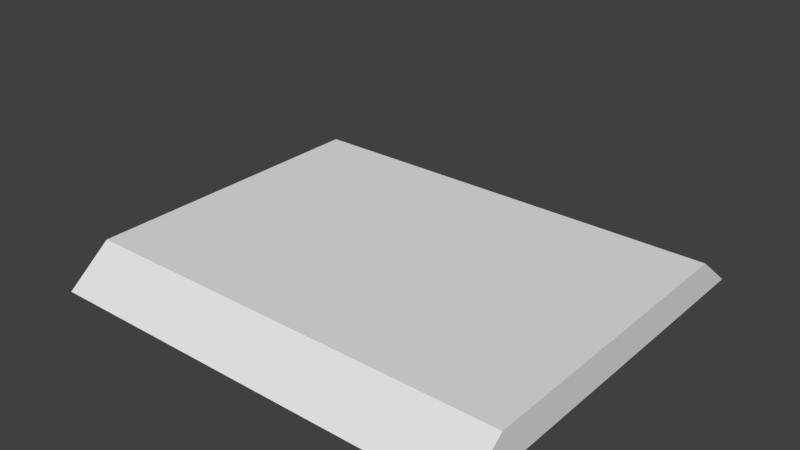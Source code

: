 # Source: boxloader_fort_roof.blend  (saved by Blender 2.78.0; exported with 4.5.12 LTS)
import bpy
from mathutils import Matrix  # noqa: F401  (used for matrix-valued properties, if any)

bpy.ops.wm.read_factory_settings(use_empty=True)
scene = bpy.context.scene
scene.name = 'Scene'

# ---- collections
col_collection_1 = bpy.data.collections.new('Collection 1'); scene.collection.children.link(col_collection_1)
col_collection_2 = bpy.data.collections.new('Collection 2'); scene.collection.children.link(col_collection_2)
col_collection_2.hide_render = True
col_collection_2.hide_viewport = True
col_collection_3 = bpy.data.collections.new('Collection 3'); scene.collection.children.link(col_collection_3)
col_collection_3.hide_render = True
col_collection_3.hide_viewport = True
col_collection_4 = bpy.data.collections.new('Collection 4'); scene.collection.children.link(col_collection_4)
col_collection_4.hide_render = True
col_collection_4.hide_viewport = True
col_collection_5 = bpy.data.collections.new('Collection 5'); scene.collection.children.link(col_collection_5)
col_collection_5.hide_render = True
col_collection_5.hide_viewport = True
col_collection_6 = bpy.data.collections.new('Collection 6'); scene.collection.children.link(col_collection_6)
col_collection_6.hide_render = True
col_collection_6.hide_viewport = True

# ---- materials (node trees are filled in below, after node groups)
mat_tent = bpy.data.materials.new('Tent')
mat_tent.alpha_threshold = 0.0
mat_tent.use_transparent_shadow = False
mat_tent.roughness = 0.5
mat_wood = bpy.data.materials.new('Wood')
mat_wood.alpha_threshold = 0.0
mat_wood.use_transparent_shadow = False
mat_wood.roughness = 0.5

# ---- material node trees

# ---- world
world_world = bpy.data.worlds.new('World'); scene.world = world_world
world_world.color = (0.05088, 0.05088, 0.05088)
world_world.use_sun_shadow = False
world_world.sun_shadow_jitter_overblur = 0.0
world_world.cycles.sampling_method = 'MANUAL'

# ---- meshes
me_cube = bpy.data.meshes.new('Cube')
me_cube.from_pydata([(-4.5, -0.1, 0.0), (-4.5, 0.4, 0.4), (-4.5, 4.4, 0.0), (-4.5, 3.9, 0.4), (0.5, -0.1, 0.0), (0.5, 0.4, 0.4), (0.5, 4.4, 0.0), (0.5, 3.9, 0.4)], [], [(0, 1, 3, 2), (2, 3, 7, 6), (6, 7, 5, 4), (4, 5, 1, 0), (2, 6, 4, 0), (7, 3, 1, 5)])
me_cube.polygons.foreach_set('material_index', [0, 0, 0, 0, 1, 0])
_uv = me_cube.uv_layers.new(name='UVMap')
_uv.uv.foreach_set('vector', [0.45, 0.5, 0.7, 1.2, 2.45, 1.2, 2.7, 0.5, 0.25, 0.5, 0.25, 1.2, 2.75, 1.2, 2.75, 0.5, 0.7, 0.5, 0.45, 1.2, -1.3, 1.2, -1.55, 0.5, 0.75, 0.5, 0.75, 1.2, -1.75, 1.2, -1.75, 0.5, 0.25, 0.7, 2.75, 0.7, 2.75, -1.55, 0.25, -1.55, 0.75, 0.45, -1.75, 0.45, -1.75, -1.3, 0.75, -1.3])
me_cube.materials.append(mat_tent)
me_cube.materials.append(mat_wood)
me_cube.use_remesh_preserve_volume = False
me_cube.use_remesh_preserve_attributes = False
me_cube.use_mirror_vertex_groups = False
me_cube.update()
me_cube_001 = bpy.data.meshes.new('Cube.001')
me_cube_001.from_pydata([(-4.5, -0.1, 0.0), (-4.5, 0.4, 0.4), (-4.5, 4.4, 0.0), (-4.5, 3.9, 0.4), (0.5, -0.1, 0.0), (0.5, 0.4, 0.4), (0.5, 4.4, 0.0), (0.5, 3.9, 0.4)], [], [(1, 2, 0), (3, 6, 2), (7, 4, 6), (5, 0, 4), (6, 0, 2), (3, 5, 7), (1, 3, 2), (3, 7, 6), (7, 5, 4), (5, 1, 0), (6, 4, 0), (3, 1, 5)])
me_cube_001.use_remesh_preserve_volume = False
me_cube_001.use_remesh_preserve_attributes = False
me_cube_001.use_mirror_vertex_groups = False
me_cube_001.update()
me_cube_002 = bpy.data.meshes.new('Cube.002')
me_cube_002.from_pydata([(-4.5, -0.1, 0.0), (-4.5, 0.4, 0.4), (-4.5, 4.4, 0.0), (-4.5, 3.9, 0.4), (0.5, -0.1, 0.0), (0.5, 0.4, 0.4), (0.5, 4.4, 0.0), (0.5, 3.9, 0.4)], [], [(0, 1, 3, 2), (2, 3, 7, 6), (6, 7, 5, 4), (4, 5, 1, 0), (2, 6, 4, 0), (7, 3, 1, 5)])
me_cube_002.use_remesh_preserve_volume = False
me_cube_002.use_remesh_preserve_attributes = False
me_cube_002.use_mirror_vertex_groups = False
me_cube_002.update()
me_cube_003 = bpy.data.meshes.new('Cube.003')
me_cube_003.from_pydata([(-4.5, -0.1, 0.0), (-4.5, 0.4, 0.4), (-4.5, 4.4, 0.0), (-4.5, 3.9, 0.4), (0.5, -0.1, 0.0), (0.5, 0.4, 0.4), (0.5, 4.4, 0.0), (0.5, 3.9, 0.4)], [], [(0, 1, 3, 2), (2, 3, 7, 6), (6, 7, 5, 4), (4, 5, 1, 0), (2, 6, 4, 0), (7, 3, 1, 5)])
me_cube_003.use_remesh_preserve_volume = False
me_cube_003.use_remesh_preserve_attributes = False
me_cube_003.use_mirror_vertex_groups = False
me_cube_003.update()
me_cube_004 = bpy.data.meshes.new('Cube.004')
me_cube_004.from_pydata([(-4.5, -0.1, 0.0), (-4.5, 0.4, 1.4), (-4.5, 4.4, 0.0), (-4.5, 3.9, 1.4), (0.5, -0.1, 0.0), (0.5, 0.4, 1.4), (0.5, 4.4, 0.0), (0.5, 3.9, 1.4)], [], [(0, 1, 3, 2), (2, 3, 7, 6), (6, 7, 5, 4), (4, 5, 1, 0), (2, 6, 4, 0), (7, 3, 1, 5)])
me_cube_004.use_remesh_preserve_volume = False
me_cube_004.use_remesh_preserve_attributes = False
me_cube_004.use_mirror_vertex_groups = False
me_cube_004.update()
me_cube_005 = bpy.data.meshes.new('Cube.005')
me_cube_005.from_pydata([(-4.5, -0.1, 0.0), (-4.5, 0.4, 0.4), (-4.5, 4.4, 0.0), (-4.5, 3.9, 0.4), (0.5, -0.1, 0.0), (0.5, 0.4, 0.4), (0.5, 4.4, 0.0), (0.5, 3.9, 0.4)], [], [(2, 3, 7, 6), (4, 5, 1, 0), (7, 3, 1, 5)])
me_cube_005.use_remesh_preserve_volume = False
me_cube_005.use_remesh_preserve_attributes = False
me_cube_005.use_mirror_vertex_groups = False
me_cube_005.update()

# ---- objects
ob_cube = bpy.data.objects.new('Cube', me_cube)
ob_cube_001 = bpy.data.objects.new('Cube.001', me_cube_001)
ob_cube_002 = bpy.data.objects.new('Cube.002', me_cube_002)
ob_cube_003 = bpy.data.objects.new('Cube.003', me_cube_003)
ob_cube_004 = bpy.data.objects.new('Cube.004', me_cube_004)
ob_cube_005 = bpy.data.objects.new('Cube.005', me_cube_005)

# ---- transforms, parenting, visibility, modifiers, constraints
ob_cube.location = (0.0, 0.0, 0.0)
ob_cube.lineart.crease_threshold = 0.0
_vg = ob_cube.vertex_groups.new(name='Lift')
ob_cube_001.location = (0.0, 0.0, 0.0)
ob_cube_001.lineart.crease_threshold = 0.0
_vg = ob_cube_001.vertex_groups.new(name='Lift')
ob_cube_002.location = (0.0, 0.0, 0.0)
ob_cube_002.lineart.crease_threshold = 0.0
_vg = ob_cube_002.vertex_groups.new(name='component00')
_vg = ob_cube_002.vertex_groups.new(name='Lift')
ob_cube_003.location = (0.0, 0.0, 0.0)
ob_cube_003.lineart.crease_threshold = 0.0
_vg = ob_cube_003.vertex_groups.new(name='component00')
_vg = ob_cube_003.vertex_groups.new(name='Lift')
ob_cube_004.location = (0.0, 0.0, 0.0)
ob_cube_004.lineart.crease_threshold = 0.0
_vg = ob_cube_004.vertex_groups.new(name='component00')
_vg = ob_cube_004.vertex_groups.new(name='Fill')
ob_cube_005.location = (0.0, 0.0, 0.0)
ob_cube_005.lineart.crease_threshold = 0.0
_vg = ob_cube_005.vertex_groups.new(name='Lift')

# ---- collection membership
col_collection_1.objects.link(ob_cube)
col_collection_2.objects.link(ob_cube_001)
col_collection_3.objects.link(ob_cube_002)
col_collection_4.objects.link(ob_cube_003)
col_collection_5.objects.link(ob_cube_004)
col_collection_6.objects.link(ob_cube_005)

# ---- scene / render settings (as saved in the file)
scene.frame_start = 1; scene.frame_end = 250; scene.frame_set(1)
scene.render.engine = 'BLENDER_EEVEE_NEXT'
scene.render.resolution_percentage = 50
scene.render.dither_intensity = 0.0
scene.cycles.use_denoising = False
scene.cycles.samples = 128
scene.cycles.sampling_pattern = 'TABULATED_SOBOL'
scene.cycles.light_sampling_threshold = 0.0
scene.cycles.use_adaptive_sampling = False
scene.cycles.use_light_tree = False
scene.cycles.blur_glossy = 0.0
scene.cycles.sample_clamp_indirect = 0.0
scene.view_settings.view_transform = 'Standard'
bpy.context.view_layer.update()

# ---- added for rendering (the .blend has no active camera and no usable light): camera, sun
cam_auto = bpy.data.cameras.new('AutoCamera')
cam_auto.lens = 50.0
cam_auto.sensor_width = 36.0
cam_auto.clip_end = 1000.0
ob_auto_camera = bpy.data.objects.new('AutoCamera', cam_auto)
scene.collection.objects.link(ob_auto_camera)
ob_auto_camera.location = (4.35718, -5.47861, 5.78574)
ob_auto_camera.rotation_euler = (1.09748, -7.21219e-08, 0.694738)
scene.camera = ob_auto_camera
light_auto_sun = bpy.data.lights.new('AutoSun', 'SUN')
light_auto_sun.energy = 3.0
light_auto_sun.angle = 0.0523599
ob_auto_sun = bpy.data.objects.new('AutoSun', light_auto_sun)
scene.collection.objects.link(ob_auto_sun)
ob_auto_sun.rotation_euler = (0.872665, 0.174533, 0.523599)
bpy.context.view_layer.update()
